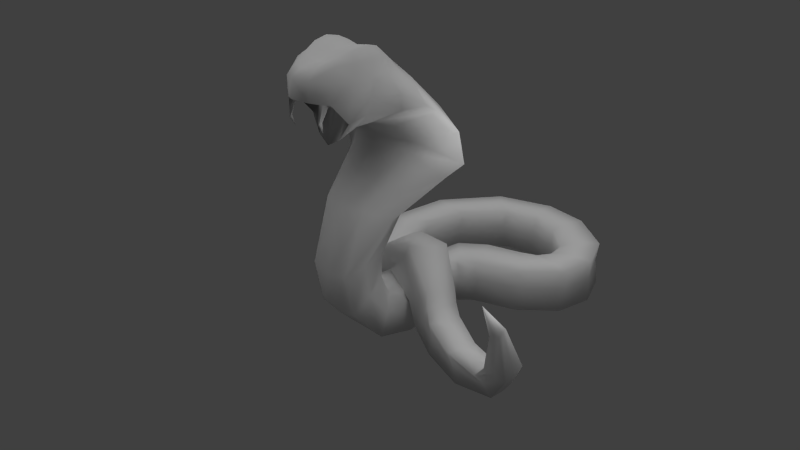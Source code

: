 # Source: cobra.blend  (saved by Blender 2.62.0; exported with 4.5.12 LTS)
import bpy
from mathutils import Matrix  # noqa: F401  (used for matrix-valued properties, if any)

bpy.ops.wm.read_factory_settings(use_empty=True)
scene = bpy.context.scene
scene.name = 'Scene'

# ---- collections
col_collection_1 = bpy.data.collections.new('Collection 1'); scene.collection.children.link(col_collection_1)

# ---- materials (node trees are filled in below, after node groups)
mat_material = bpy.data.materials.new('Material')
mat_material.alpha_threshold = 0.0
mat_material.use_transparent_shadow = False
mat_material.roughness = 0.5
mat_material.line_color = (0.0, 0.0, 0.0, 1.0)

# ---- material node trees

# ---- world
world_world = bpy.data.worlds.new('World'); scene.world = world_world
world_world.color = (0.05088, 0.05088, 0.05088)
world_world.use_sun_shadow = False
world_world.sun_shadow_jitter_overblur = 0.0
world_world.cycles.sampling_method = 'MANUAL'
world_world.cycles.sample_map_resolution = 256

# ---- cameras
cam_camera = bpy.data.cameras.new('Camera')
cam_camera.clip_end = 100.0
cam_camera.lens = 35.0
cam_camera.sensor_width = 32.0
cam_camera.sensor_height = 18.0
cam_camera.ortho_scale = 7.314
cam_camera.dof.focus_distance = 0.0
cam_camera.dof.aperture_fstop = 128.0

# ---- lights
light_sun = bpy.data.lights.new('Sun', 'SUN')
light_sun.transmission_factor = 0.0
light_sun.angle = 1.571
light_sun.energy = 1.0
light_sun.shadow_buffer_clip_start = 0.5
light_sun.shadow_soft_size = 1.0
light_sun.shadow_cascade_max_distance = 1000.0
light_sun.cycles.use_multiple_importance_sampling = False
light_lamp = bpy.data.lights.new('Lamp', 'POINT')
light_lamp.transmission_factor = 0.0
light_lamp.cutoff_distance = 30.0
light_lamp.energy = 100.0
light_lamp.shadow_buffer_clip_start = 1.001
light_lamp.shadow_soft_size = 1.0
light_lamp.shadow_maximum_resolution = 0.006
light_lamp.use_absolute_resolution = True
light_lamp.cycles.use_multiple_importance_sampling = False

# ---- meshes
me_cube = bpy.data.meshes.new('Cube')
me_cube.from_pydata([(4.54e-08, -0.1013, -1.335), (0.3507, -0.09656, -1.18), (-2.235e-08, -0.6122, -1.547), (-0.3507, -0.09656, -1.18), (7.957e-08, 0.1728, -1.098), (0.7722, 0.1297, -0.984), (0.3264, -0.5672, -1.37), (-0.3264, -0.5672, -1.37), (-0.6857, 0.1297, -0.984), (-1.136e-07, -1.648e-07, 0.4873), (0.0, 0.3507, 0.4282), (-0.3507, -4.47e-08, 0.5832), (-2.235e-07, -0.3861, 0.4387), (0.3507, -2.682e-07, 0.5832), (0.3264, 0.3264, 0.5113), (-0.3264, 0.3264, 0.5113), (-0.3264, -0.3614, 0.5217), (0.3264, -0.3614, 0.5217), (0.8785, -0.03844, 0.01136), (0.8793, 0.3507, 0.0), (0.8194, -0.01073, 0.3539), (0.8194, -0.4992, -0.00314), (0.8304, -0.06707, -0.3864), (1.345, 0.3196, -0.3244), (0.7639, 0.3264, 0.3264), (0.7639, -0.4137, 0.3522), (0.7639, -0.5131, -0.4666), (-2.608e-07, -1.444, 0.1182), (0.3507, -1.302, 0.07173), (-3.055e-07, -1.175, 0.2758), (-0.3507, -1.302, 0.07173), (-1.937e-07, -1.466, -0.3281), (0.3264, -1.317, -0.3711), (0.3264, -1.083, 0.2831), (-0.3264, -1.083, 0.2831), (-0.3264, -1.317, -0.3711), (-0.8785, -0.03844, 0.01136), (-0.8194, -0.4992, -0.00314), (-0.8194, -0.01072, 0.3539), (-0.8571, 0.3507, 0.0), (-0.8264, -0.06707, -0.3864), (-0.7639, -0.5131, -0.4666), (-0.7639, -0.4137, 0.3522), (-0.7639, 0.3264, 0.3264), (-1.218, 0.3196, -0.3244), (2.041e-07, 0.9236, 0.02796), (0.4483, 0.8659, 0.09702), (0.03525, 0.982, -0.1877), (-0.4363, 0.8659, 0.09481), (1.714e-07, 0.8194, 0.1047), (0.3264, 0.7639, 0.1713), (1.004, 0.8903, -0.1477), (-0.8315, 0.8903, -0.1477), (-0.3264, 0.7639, 0.1713), (1.422, 0.2352, -0.6243), (0.6811, -0.08411, -0.818), (0.599, -0.5081, -0.9561), (2.056, 0.6183, -0.5973), (-1.867, 0.6183, -0.5973), (1.476, 0.6051, -0.2399), (0.885, 0.6442, 0.007612), (0.599, 0.599, 0.2739), (0.3021, -0.2526, -0.7502), (-9.872e-08, -0.3532, -0.7898), (-0.3021, -0.2526, -0.7502), (0.599, -0.9603, -0.4455), (0.6432, -0.951, 0.000168), (0.599, -0.8111, 0.3221), (-0.599, -0.5081, -0.9561), (-0.6674, -0.08411, -0.818), (-1.261, 0.2352, -0.6243), (-0.599, -0.9603, -0.4455), (-0.6432, -0.951, 0.000168), (-0.599, -0.8111, 0.3221), (-1.34, 0.6051, -0.2399), (-0.7986, 0.6442, 0.007612), (-0.599, 0.599, 0.2739), (0.599, 0.3021, 0.5483), (0.6432, -0.0005486, 0.6129), (0.599, -0.3459, 0.5605), (0.3021, 0.599, 0.3306), (1.146e-07, 0.6432, 0.252), (-0.3021, 0.599, 0.3306), (0.3021, -0.7467, 0.3751), (-2.962e-07, -0.7975, 0.2976), (-0.3021, -0.7467, 0.3751), (-0.599, -0.3459, 0.5605), (-0.6432, -0.0005482, 0.6129), (-0.599, 0.3021, 0.5483), (1.88, 0.487, -0.4766), (0.6304, -0.06627, -0.6221), (-0.5856, -0.06627, -0.6221), (-1.775, 0.487, -0.4766), (0.5093, 0.5093, 0.403), (0.5093, -0.6422, 0.4469), (-0.5093, -0.6422, 0.4469), (-0.5093, 0.5093, 0.403), (-0.8315, 1.743, -0.9767), (-1.867, 1.265, -1.195), (0.03525, 1.796, -1.061), (1.004, 1.743, -0.9767), (2.056, 1.265, -1.195), (-0.6857, 0.6435, -1.239), (1.664e-07, 0.6148, -1.357), (0.7722, 0.6435, -1.239), (0.0003975, 0.8473, -1.686), (1.0, 0.9457, -1.614), (2.056, 1.449, -1.981), (-0.8294, 0.9457, -1.614), (-1.877, 1.449, -1.981), (0.03525, 1.94, -2.223), (1.008, 1.955, -2.124), (-0.8377, 1.955, -2.124), (-1.47, 1.251, -2.364), (-0.619, 1.687, -2.658), (3.963e-07, 1.643, -2.747), (1.682, 1.251, -2.364), (0.6122, 1.687, -2.658), (-0.7887, 0.8887, -1.857), (2.734e-07, 0.7727, -1.895), (0.9069, 0.8887, -1.857), (0.6065, -0.2181, -3.031), (3.852e-07, -0.3102, -3.111), (0.9518, 0.3137, -3.355), (-0.6014, -0.2181, -3.031), (-0.9687, 0.3137, -3.355), (0.00586, 0.8237, -3.555), (0.6738, 0.8297, -3.455), (-0.6715, 0.8297, -3.455), (-0.4983, -0.1256, -4.543), (-0.5384, 0.3732, -4.378), (6.273e-07, 0.4169, -4.468), (0.4983, -0.1256, -4.543), (0.5384, 0.3732, -4.378), (-0.5384, -0.7483, -4.52), (5.044e-07, -0.7896, -4.635), (0.5384, -0.7483, -4.52), (0.5384, -0.5481, -5.623), (5.171e-07, -0.5271, -5.743), (0.4983, 0.004286, -5.335), (-0.5384, -0.5481, -5.623), (-0.4983, 0.004287, -5.335), (6.4e-07, 0.4383, -5.001), (0.5384, 0.3558, -4.944), (-0.5384, 0.3558, -4.944), (-0.4983, 0.5506, -6.009), (-0.5384, 0.5841, -5.485), (6.884e-07, 0.6839, -5.478), (0.5384, 0.5841, -5.485), (0.498, 0.5506, -6.013), (-0.5384, 0.2961, -6.578), (5.655e-07, 0.387, -6.659), (0.5384, 0.2961, -6.578), (0.5442, 1.26, -6.821), (5.987e-07, 1.367, -6.873), (0.5732, 1.373, -6.114), (-0.5384, 1.26, -6.814), (-0.498, 1.383, -6.203), (-0.1591, 1.395, -5.581), (0.3107, 1.302, -5.743), (-0.5662, 1.3, -5.658), (-0.298, 3.974, -6.233), (-0.3873, 3.951, -5.715), (0.03586, 3.604, -5.686), (0.3506, 3.218, -6.233), (0.3135, 3.133, -5.715), (-0.4171, 3.925, -6.844), (0.01425, 3.586, -6.903), (0.2837, 3.108, -6.844), (0.6096, 3.461, -6.853), (0.5076, 4.001, -6.912), (0.7083, 3.544, -6.242), (0.2078, 4.46, -6.853), (0.3364, 4.469, -6.242), (0.6461, 3.476, -5.723), (0.5341, 4.011, -5.695), (0.2442, 4.475, -5.723), (1.122, 4.766, -6.256), (1.033, 4.741, -5.737), (1.462, 4.402, -5.708), (1.784, 4.021, -6.256), (1.748, 3.936, -5.737), (1.004, 4.715, -6.867), (1.441, 4.383, -6.926), (1.719, 3.91, -6.867), (2.531, 4.699, -6.878), (2.029, 4.92, -6.937), (2.519, 4.827, -6.267), (1.48, 4.932, -6.878), (1.546, 5.043, -6.267), (2.54, 4.737, -5.748), (2.035, 4.947, -5.719), (1.489, 4.97, -5.748), (1.685, 5.311, -5.757), (1.692, 5.404, -6.276), (2.152, 5.596, -5.728), (2.688, 5.702, -5.757), (2.621, 5.765, -6.276), (1.699, 5.275, -6.887), (2.162, 5.569, -6.946), (2.702, 5.665, -6.887), (1.865, 6.306, -6.957), (2.266, 6.68, -6.898), (2.144, 6.719, -6.287), (1.636, 5.807, -6.898), (1.56, 5.912, -6.287), (1.841, 6.323, -5.739), (2.235, 6.703, -5.768), (1.604, 5.83, -5.768), (0.8649, 6.459, -5.784), (0.7895, 6.513, -6.303), (0.8607, 7.006, -5.756), (0.9567, 7.495, -6.303), (1.045, 7.521, -5.784), (0.9036, 6.453, -6.914), (0.8888, 7.001, -6.973), (1.084, 7.514, -6.914), (-0.1212, 7.165, -6.987), (-0.1579, 7.713, -6.928), (-0.2658, 7.642, -6.317), (0.1215, 6.673, -6.928), (-0.007251, 6.68, -6.317), (-0.1958, 7.702, -5.798), (-0.1487, 7.158, -5.77), (0.08356, 6.663, -5.798), (-0.9583, 6.499, -6.334), (-0.8744, 6.537, -5.816), (-1.35, 6.806, -5.787), (-1.704, 7.223, -5.816), (-1.727, 7.134, -6.334), (-0.8494, 6.568, -6.945), (-1.332, 6.828, -7.004), (-1.679, 7.254, -6.945), (-2.83, 5.812, -6.967), (-2.314, 5.625, -7.026), (-2.809, 5.685, -6.356), (-1.766, 5.649, -6.967), (-1.824, 5.534, -6.356), (-2.318, 5.597, -5.808), (-2.836, 5.774, -5.837), (-1.772, 5.61, -5.837), (-2.057, 4.359, -6.375), (-2.051, 4.451, -5.857), (-2.515, 4.161, -5.828), (-2.982, 3.986, -6.375), (-3.05, 4.049, -5.857), (-2.066, 4.487, -6.986), (-2.526, 4.187, -7.046), (-3.065, 4.085, -6.986), (-2.227, 2.323, -7.009), (-1.948, 2.796, -7.068), (-2.1, 2.32, -6.398), (-1.87, 3.339, -7.008), (-1.77, 3.261, -6.397), (-2.193, 2.31, -5.879), (-1.925, 2.786, -5.85), (-1.837, 3.326, -5.878), (-1.584, 3.166, -5.885), (-1.335, 3.1, -6.345), (-1.676, 2.626, -5.89), (-1.916, 2.15, -6.014), (-1.643, 2.16, -6.465), (-1.21, 3.179, -6.952), (-1.26, 2.636, -7.035), (-1.542, 2.163, -7.081), (-0.9578, 2.023, -6.918), (-0.7076, 2.496, -6.782), (-1.257, 2.021, -6.37), (-0.6871, 3.039, -6.686), (-1.007, 2.961, -6.156), (-1.665, 2.01, -6.036), (-1.479, 2.487, -5.839), (-1.394, 3.026, -5.804), (-1.016, 2.79, -5.475), (-0.5411, 2.725, -5.693), (-1.087, 2.25, -5.534), (-0.7154, 1.784, -5.973), (-1.204, 1.774, -5.777), (-0.07645, 2.803, -6.103), (-0.06726, 2.26, -6.2), (-0.2647, 1.787, -6.406), (-0.02565, 2.08, -6.002), (-0.2996, 1.607, -6.08), (-0.4723, 1.605, -5.48), (0.01517, 2.623, -5.913), (-0.181, 2.545, -5.325), (-0.573, 2.071, -4.914), (-0.7968, 1.594, -5.065), (-0.482, 2.61, -4.898), (0.6965, 2.369, -4.754), (0.4559, 2.304, -5.218), (0.6405, 1.829, -4.681), (0.1842, 1.363, -5.031), (0.403, 1.353, -4.552), (0.02501, 2.382, -5.663), (-0.07243, 1.839, -5.668), (-0.2685, 1.366, -5.461), (0.7396, 1.485, -6.058), (0.6348, 1.133, -5.873), (1.039, 1.131, -5.643), (0.811, 1.89, -6.072), (1.203, 1.832, -5.827), (1.432, 1.478, -5.471), (1.284, 1.123, -5.335), (1.46, 1.881, -5.534), (1.524, 1.673, -6.121), (1.656, 1.722, -5.754), (1.607, 1.319, -5.706), (1.305, 0.9717, -6.01), (1.419, 0.964, -5.634), (1.25, 1.731, -6.493), (1.179, 1.326, -6.506), (1.013, 0.9737, -6.373), (1.673, 0.7854, -6.762), (1.882, 1.138, -6.801), (1.757, 0.7834, -6.304), (1.939, 1.543, -6.755), (2.003, 1.484, -6.298), (1.679, 0.7757, -5.919), (1.878, 1.131, -5.893), (1.944, 1.533, -5.912), (2.807, 1.123, -6.05), (2.966, 1.081, -6.351), (2.747, 0.7713, -6.053), (2.59, 0.4608, -6.132), (2.765, 0.4675, -6.427), (3.045, 1.132, -6.747), (3.011, 0.7774, -6.801), (2.828, 0.4692, -6.829), (4.304, 0.3432, -6.173), (4.199, 0.09847, -6.277), (3.972, 0.09706, -6.047), (4.301, 0.6244, -6.123), (4.066, 0.5838, -5.904), (3.786, 0.3383, -5.815), (3.721, 0.09175, -5.939), (3.823, 0.6177, -5.785), (4.516, 0.2693, -5.171), (4.252, 0.3024, -5.178), (4.233, 0.02966, -5.221), (4.499, -0.2058, -5.337), (4.234, -0.211, -5.357), (4.818, 0.3089, -5.253), (4.844, 0.03442, -5.295), (4.8, -0.2044, -5.432), (4.784, -0.3371, -4.16), (4.793, -0.4444, -4.224), (4.653, -0.445, -4.244), (4.765, -0.2137, -4.148), (4.627, -0.2315, -4.174), (4.522, -0.3392, -4.249), (4.549, -0.4474, -4.304), (4.521, -0.2167, -4.228), (4.437, -0.5585, -3.615), (-0.0004082, -0.3543, -0.7926), (-0.3025, -0.2536, -0.753), (-0.3268, -1.318, -0.3738), (-0.0004083, -1.467, -0.3309), (0.4885, -1.074, -0.4368), (0.4941, -0.9137, -0.4684), (0.4354, -0.947, -0.4913), (0.4398, -1.137, -0.4235), (0.427, -1.087, -0.8264), (0.4348, -1.181, -0.8464), (0.4555, -1.151, -0.8325), (0.4522, -1.078, -0.8049), (0.417, -1.045, -1.076), (-0.4772, -1.172, -0.4395), (-0.475, -1.025, -0.4684), (-0.4284, -1.056, -0.4895), (-0.4324, -1.23, -0.4272), (-0.4421, -1.236, -0.8722), (-0.4621, -1.216, -0.8539), (-0.4404, -1.168, -0.8244), (-0.4612, -1.168, -0.8078), (-0.4477, -1.09, -1.082)], [], [(0, 4, 5, 1), (1, 5, 54, 55), (5, 57, 89, 54), (0, 1, 6, 2), (2, 6, 62, 63), (1, 55, 56, 6), (6, 56, 90, 62), (0, 2, 7, 3), (3, 7, 68, 69), (2, 63, 64, 7), (7, 64, 91, 68), (0, 3, 8, 4), (3, 69, 70, 8), (8, 70, 92, 58), (9, 13, 14, 10), (10, 14, 80, 81), (13, 78, 77, 14), (14, 77, 93, 80), (9, 10, 15, 11), (11, 15, 88, 87), (10, 81, 82, 15), (15, 82, 96, 88), (9, 11, 16, 12), (12, 16, 85, 84), (11, 87, 86, 16), (16, 86, 95, 85), (9, 12, 17, 13), (13, 17, 79, 78), (12, 84, 83, 17), (17, 83, 94, 79), (18, 22, 23, 19), (19, 23, 59, 60), (22, 55, 54, 23), (23, 54, 89, 59), (18, 19, 24, 20), (20, 24, 77, 78), (19, 60, 61, 24), (24, 61, 93, 77), (18, 20, 25, 21), (21, 25, 67, 66), (20, 78, 79, 25), (25, 79, 94, 67), (18, 21, 26, 22), (22, 26, 56, 55), (21, 66, 65, 26), (26, 65, 90, 56), (27, 31, 32, 28), (28, 32, 65, 66), (31, 63, 62, 32), (27, 28, 33, 29), (29, 33, 83, 84), (28, 66, 67, 33), (33, 67, 94, 83), (27, 29, 34, 30), (30, 34, 73, 72), (29, 84, 85, 34), (34, 85, 95, 73), (27, 30, 35, 31), (30, 72, 71, 35), (36, 40, 41, 37), (37, 41, 71, 72), (40, 69, 68, 41), (41, 68, 91, 71), (36, 37, 42, 38), (38, 42, 86, 87), (37, 72, 73, 42), (42, 73, 95, 86), (36, 38, 43, 39), (39, 43, 76, 75), (38, 87, 88, 43), (43, 88, 96, 76), (36, 39, 44, 40), (40, 44, 70, 69), (39, 75, 74, 44), (44, 74, 92, 70), (45, 49, 50, 46), (46, 50, 61, 60), (49, 81, 80, 50), (50, 80, 93, 61), (45, 46, 51, 47), (46, 60, 59, 51), (51, 59, 89, 57), (45, 47, 52, 48), (48, 52, 74, 75), (52, 58, 92, 74), (45, 48, 53, 49), (49, 53, 82, 81), (48, 75, 76, 53), (53, 76, 96, 82), (58, 52, 97, 98), (52, 47, 99, 97), (51, 57, 101, 100), (47, 51, 100, 99), (8, 58, 98, 102), (4, 8, 102, 103), (57, 5, 104, 101), (5, 4, 103, 104), (104, 103, 105, 106), (101, 104, 106, 107), (103, 102, 108, 105), (102, 98, 109, 108), (99, 100, 111, 110), (100, 101, 107, 111), (97, 99, 110, 112), (98, 97, 112, 109), (109, 112, 114, 113), (112, 110, 115, 114), (111, 107, 116, 117), (110, 111, 117, 115), (108, 109, 113, 118), (105, 108, 118, 119), (107, 106, 120, 116), (106, 105, 119, 120), (120, 119, 122, 121), (116, 120, 121, 123), (119, 118, 124, 122), (118, 113, 125, 124), (115, 117, 127, 126), (117, 116, 123, 127), (114, 115, 126, 128), (113, 114, 128, 125), (125, 128, 130, 129), (128, 126, 131, 130), (127, 123, 132, 133), (126, 127, 133, 131), (124, 125, 129, 134), (122, 124, 134, 135), (123, 121, 136, 132), (121, 122, 135, 136), (136, 135, 138, 137), (132, 136, 137, 139), (135, 134, 140, 138), (134, 129, 141, 140), (131, 133, 143, 142), (133, 132, 139, 143), (130, 131, 142, 144), (129, 130, 144, 141), (141, 144, 146, 145), (144, 142, 147, 146), (143, 139, 149, 148), (142, 143, 148, 147), (140, 141, 145, 150), (138, 140, 150, 151), (139, 137, 152, 149), (137, 138, 151, 152), (152, 151, 154, 153), (149, 152, 153, 155), (151, 150, 156, 154), (150, 145, 157, 156), (147, 148, 159, 158), (148, 149, 155, 159), (146, 147, 158, 160), (145, 146, 160, 157), (157, 160, 162, 161), (160, 158, 163, 162), (159, 155, 164, 165), (158, 159, 165, 163), (156, 157, 161, 166), (154, 156, 166, 167), (155, 153, 168, 164), (153, 154, 167, 168), (168, 167, 170, 169), (164, 168, 169, 171), (167, 166, 172, 170), (166, 161, 173, 172), (163, 165, 174, 175), (165, 164, 171, 174), (162, 163, 175, 176), (161, 162, 176, 173), (173, 176, 178, 177), (176, 175, 179, 178), (174, 171, 180, 181), (175, 174, 181, 179), (172, 173, 177, 182), (170, 172, 182, 183), (171, 169, 184, 180), (169, 170, 183, 184), (184, 183, 186, 185), (180, 184, 185, 187), (183, 182, 188, 186), (182, 177, 189, 188), (179, 181, 190, 191), (181, 180, 187, 190), (178, 179, 191, 192), (177, 178, 192, 189), (189, 192, 193, 194), (192, 191, 195, 193), (190, 187, 197, 196), (191, 190, 196, 195), (188, 189, 194, 198), (186, 188, 198, 199), (187, 185, 200, 197), (185, 186, 199, 200), (200, 199, 201, 202), (197, 200, 202, 203), (199, 198, 204, 201), (198, 194, 205, 204), (195, 196, 207, 206), (196, 197, 203, 207), (193, 195, 206, 208), (194, 193, 208, 205), (205, 208, 209, 210), (208, 206, 211, 209), (207, 203, 212, 213), (206, 207, 213, 211), (204, 205, 210, 214), (201, 204, 214, 215), (203, 202, 216, 212), (202, 201, 215, 216), (216, 215, 217, 218), (212, 216, 218, 219), (215, 214, 220, 217), (214, 210, 221, 220), (211, 213, 222, 223), (213, 212, 219, 222), (209, 211, 223, 224), (210, 209, 224, 221), (221, 224, 226, 225), (224, 223, 227, 226), (222, 219, 229, 228), (223, 222, 228, 227), (220, 221, 225, 230), (217, 220, 230, 231), (219, 218, 232, 229), (218, 217, 231, 232), (232, 231, 234, 233), (229, 232, 233, 235), (231, 230, 236, 234), (230, 225, 237, 236), (227, 228, 239, 238), (228, 229, 235, 239), (226, 227, 238, 240), (225, 226, 240, 237), (237, 240, 242, 241), (240, 238, 243, 242), (239, 235, 244, 245), (238, 239, 245, 243), (236, 237, 241, 246), (234, 236, 246, 247), (235, 233, 248, 244), (233, 234, 247, 248), (248, 247, 250, 249), (244, 248, 249, 251), (247, 246, 252, 250), (246, 241, 253, 252), (243, 245, 254, 255), (245, 244, 251, 254), (242, 243, 255, 256), (241, 242, 256, 253), (253, 256, 257, 258), (256, 255, 259, 257), (254, 251, 261, 260), (255, 254, 260, 259), (252, 253, 258, 262), (250, 252, 262, 263), (251, 249, 264, 261), (249, 250, 263, 264), (264, 263, 266, 265), (261, 264, 265, 267), (263, 262, 268, 266), (262, 258, 269, 268), (259, 260, 270, 271), (260, 261, 267, 270), (257, 259, 271, 272), (258, 257, 272, 269), (269, 272, 273, 274), (272, 271, 275, 273), (270, 267, 276, 277), (271, 270, 277, 275), (268, 269, 274, 278), (266, 268, 278, 279), (267, 265, 280, 276), (265, 266, 279, 280), (280, 279, 281, 282), (276, 280, 282, 283), (279, 278, 284, 281), (278, 274, 285, 284), (275, 277, 287, 286), (277, 276, 283, 287), (273, 275, 286, 288), (274, 273, 288, 285), (285, 288, 289, 290), (288, 286, 291, 289), (287, 283, 292, 293), (286, 287, 293, 291), (284, 285, 290, 294), (281, 284, 294, 295), (283, 282, 296, 292), (282, 281, 295, 296), (296, 295, 297, 298), (292, 296, 298, 299), (295, 294, 300, 297), (294, 290, 301, 300), (291, 293, 303, 302), (293, 292, 299, 303), (289, 291, 302, 304), (290, 289, 304, 301), (301, 304, 306, 305), (304, 302, 307, 306), (303, 299, 308, 309), (302, 303, 309, 307), (300, 301, 305, 310), (297, 300, 310, 311), (299, 298, 312, 308), (298, 297, 311, 312), (312, 311, 314, 313), (308, 312, 313, 315), (311, 310, 316, 314), (310, 305, 317, 316), (307, 309, 318, 319), (309, 308, 315, 318), (306, 307, 319, 320), (305, 306, 320, 317), (317, 320, 321, 322), (320, 319, 323, 321), (318, 315, 325, 324), (319, 318, 324, 323), (316, 317, 322, 326), (314, 316, 326, 327), (315, 313, 328, 325), (313, 314, 327, 328), (328, 327, 329, 330), (325, 328, 330, 331), (327, 326, 332, 329), (326, 322, 333, 332), (323, 324, 335, 334), (324, 325, 331, 335), (321, 323, 334, 336), (322, 321, 336, 333), (333, 336, 338, 337), (336, 334, 339, 338), (335, 331, 340, 341), (334, 335, 341, 339), (332, 333, 337, 342), (329, 332, 342, 343), (331, 330, 344, 340), (330, 329, 343, 344), (344, 343, 345, 346), (340, 344, 346, 347), (343, 342, 348, 345), (342, 337, 349, 348), (339, 341, 351, 350), (341, 340, 347, 351), (338, 339, 350, 352), (337, 338, 352, 349), (349, 352, 353), (352, 350, 353), (351, 347, 353), (350, 351, 353), (348, 349, 353), (345, 348, 353), (347, 346, 353), (346, 345, 353), (64, 63, 354, 355), (35, 64, 355, 356), (31, 35, 356, 357), (63, 31, 357, 354), (357, 356, 355, 354), (90, 65, 358, 359), (62, 90, 359, 360), (65, 32, 361, 358), (32, 62, 360, 361), (361, 360, 362, 363), (358, 361, 363, 364), (360, 359, 365, 362), (359, 358, 364, 365), (365, 364, 366), (362, 365, 366), (364, 363, 366), (363, 362, 366), (71, 91, 368, 367), (91, 64, 369, 368), (64, 35, 370, 369), (35, 71, 367, 370), (370, 367, 372, 371), (369, 370, 371, 373), (368, 369, 373, 374), (367, 368, 374, 372), (372, 374, 375), (374, 373, 375), (373, 371, 375), (371, 372, 375)])
me_cube.polygons.foreach_set('use_smooth', [True] * 382)
_uv = me_cube.uv_layers.new(name='UVMap')
_uv.uv.foreach_set('vector', [0.6703, 0.9422, 0.6504, 0.9429, 0.6451, 0.8955, 0.6615, 0.9206, 0.2413, 0.7044, 0.2403, 0.7295, 0.2269, 0.7685, 0.2243, 0.7241, 0.2403, 0.7295, 0.2399, 0.8065, 0.2292, 0.7958, 0.2269, 0.7685, 0.6703, 0.9422, 0.6615, 0.9206, 0.6836, 0.9206, 0.6946, 0.9407, 0.98, 0.9576, 0.9602, 0.9513, 0.9624, 0.933, 0.9806, 0.9307, 0.204, 0.8097, 0.1862, 0.8249, 0.1775, 0.7989, 0.196, 0.7797, 0.7225, 0.05058, 0.7389, 0.05293, 0.7436, 0.08007, 0.7225, 0.07091, 0.6703, 0.9422, 0.6946, 0.9407, 0.6835, 0.9604, 0.6615, 0.9633, 0.353, 0.833, 0.3515, 0.8021, 0.3726, 0.8134, 0.3718, 0.8406, 0.98, 0.9576, 0.9806, 0.9307, 0.9993, 0.932, 1.0, 0.9502, 0.7718, 0.04427, 0.772, 0.06447, 0.7544, 0.0758, 0.7545, 0.0483, 0.6703, 0.9422, 0.6615, 0.9633, 0.645, 0.9843, 0.6504, 0.9429, 0.2413, 0.6616, 0.2242, 0.6418, 0.2267, 0.6048, 0.2402, 0.6405, 0.2402, 0.6405, 0.2267, 0.6048, 0.2289, 0.5728, 0.2396, 0.5672, 0.1276, 0.6331, 0.1408, 0.6498, 0.1244, 0.6611, 0.111, 0.6464, 0.111, 0.6464, 0.1244, 0.6611, 0.1109, 0.6703, 0.09747, 0.6576, 0.1408, 0.6498, 0.1518, 0.6637, 0.1359, 0.6731, 0.1244, 0.6611, 0.1244, 0.6611, 0.1359, 0.6731, 0.1229, 0.6768, 0.1109, 0.6703, 0.1276, 0.6331, 0.111, 0.6464, 0.09958, 0.6299, 0.1141, 0.6163, 0.1141, 0.6163, 0.09958, 0.6299, 0.09028, 0.616, 0.1029, 0.6023, 0.111, 0.6464, 0.09747, 0.6576, 0.08791, 0.6415, 0.09958, 0.6299, 0.09958, 0.6299, 0.08791, 0.6415, 0.08414, 0.6282, 0.09028, 0.616, 0.1276, 0.6331, 0.1141, 0.6163, 0.1324, 0.6037, 0.1461, 0.6184, 0.1461, 0.6184, 0.1324, 0.6037, 0.152, 0.5902, 0.1661, 0.6027, 0.1141, 0.6163, 0.1029, 0.6023, 0.1212, 0.5913, 0.1324, 0.6037, 0.1324, 0.6037, 0.1212, 0.5913, 0.1389, 0.5843, 0.152, 0.5902, 0.1276, 0.6331, 0.1461, 0.6184, 0.1572, 0.6349, 0.1408, 0.6498, 0.1408, 0.6498, 0.1572, 0.6349, 0.1667, 0.6485, 0.1518, 0.6637, 0.1461, 0.6184, 0.1661, 0.6027, 0.175, 0.6191, 0.1572, 0.6349, 0.1572, 0.6349, 0.175, 0.6191, 0.1777, 0.6329, 0.1667, 0.6485, 0.1472, 0.8583, 0.1656, 0.8422, 0.1759, 0.8654, 0.1621, 0.8768, 0.1454, 0.6885, 0.1654, 0.7096, 0.1565, 0.7267, 0.1316, 0.6999, 0.2041, 0.7326, 0.2243, 0.7241, 0.2269, 0.7685, 0.2155, 0.7633, 0.1654, 0.7096, 0.173, 0.7101, 0.1781, 0.7415, 0.1565, 0.7267, 0.1472, 0.8583, 0.1621, 0.8768, 0.1455, 0.8871, 0.1316, 0.8719, 0.1316, 0.8719, 0.1455, 0.8871, 0.134, 0.8933, 0.1197, 0.8812, 0.1621, 0.8768, 0.1725, 0.8914, 0.1583, 0.8978, 0.1455, 0.8871, 0.1415, 0.682, 0.1223, 0.6845, 0.1229, 0.6768, 0.1359, 0.6731, 0.1472, 0.8583, 0.1316, 0.8719, 0.117, 0.852, 0.1311, 0.8351, 0.1311, 0.8351, 0.117, 0.852, 0.1041, 0.8309, 0.1146, 0.8125, 0.1316, 0.8719, 0.1197, 0.8812, 0.1096, 0.8623, 0.117, 0.852, 0.1767, 0.6538, 0.1667, 0.6485, 0.1777, 0.6329, 0.1895, 0.6308, 0.1472, 0.8583, 0.1311, 0.8351, 0.1532, 0.8172, 0.1656, 0.8422, 0.1656, 0.8422, 0.1532, 0.8172, 0.1775, 0.7989, 0.1862, 0.8249, 0.1311, 0.8351, 0.1146, 0.8125, 0.136, 0.7955, 0.1532, 0.8172, 0.8018, 0.02601, 0.8219, 0.04427, 0.7881, 0.0002006, 0.8219, 0.002768, 0.9775, 0.8462, 0.9775, 0.8669, 0.958, 0.8751, 0.9565, 0.8543, 0.09868, 0.7968, 0.1198, 0.7797, 0.136, 0.7955, 0.1146, 0.8125, 0.9775, 0.8669, 0.9806, 0.9307, 0.9624, 0.933, 0.958, 0.8751, 0.1973, 0.5782, 0.204, 0.6003, 0.1921, 0.6074, 0.1841, 0.5884, 0.1841, 0.5884, 0.1921, 0.6074, 0.175, 0.6191, 0.1661, 0.6027, 0.09868, 0.7968, 0.1146, 0.8125, 0.1041, 0.8309, 0.09648, 0.8151, 0.1921, 0.6074, 0.1895, 0.6308, 0.1777, 0.6329, 0.175, 0.6191, 0.1973, 0.5782, 0.1841, 0.5884, 0.1673, 0.5763, 0.1773, 0.5668, 0.4487, 0.7878, 0.4567, 0.8047, 0.4521, 0.8209, 0.436, 0.8065, 0.1841, 0.5884, 0.1661, 0.6027, 0.152, 0.5902, 0.1673, 0.5763, 0.1673, 0.5763, 0.152, 0.5902, 0.1389, 0.5843, 0.1439, 0.5736, 0.9775, 0.8462, 0.9993, 0.8531, 0.9978, 0.874, 0.9775, 0.8669, 0.4487, 0.7878, 0.436, 0.8065, 0.4108, 0.7973, 0.4236, 0.7783, 0.4175, 0.8593, 0.3954, 0.8499, 0.3999, 0.8226, 0.426, 0.8324, 0.426, 0.8324, 0.3999, 0.8226, 0.4108, 0.7973, 0.436, 0.8065, 0.3954, 0.8499, 0.3718, 0.8406, 0.3726, 0.8134, 0.3999, 0.8226, 0.7732, 0.02497, 0.7544, 0.002641, 0.7881, 0.0, 0.7544, 0.04427, 0.4175, 0.8593, 0.426, 0.8324, 0.4451, 0.8444, 0.437, 0.8677, 0.437, 0.8677, 0.4451, 0.8444, 0.4567, 0.8525, 0.4527, 0.8735, 0.426, 0.8324, 0.436, 0.8065, 0.4521, 0.8209, 0.4451, 0.8444, 0.1186, 0.5809, 0.1439, 0.5736, 0.1389, 0.5843, 0.1212, 0.5913, 0.4175, 0.8593, 0.437, 0.8677, 0.4291, 0.8867, 0.4093, 0.8816, 0.4093, 0.8816, 0.4291, 0.8867, 0.4217, 0.9015, 0.4043, 0.8988, 0.437, 0.8677, 0.4527, 0.8735, 0.4433, 0.8897, 0.4291, 0.8867, 0.4291, 0.8867, 0.4433, 0.8897, 0.4314, 0.8989, 0.4217, 0.9015, 0.4175, 0.8593, 0.4093, 0.8816, 0.3892, 0.8732, 0.3954, 0.8499, 0.204, 0.6316, 0.2153, 0.607, 0.2267, 0.6048, 0.2242, 0.6418, 0.07936, 0.6056, 0.06758, 0.6196, 0.04938, 0.5923, 0.06783, 0.5873, 0.06783, 0.5873, 0.04938, 0.5923, 0.03897, 0.5671, 0.07087, 0.5821, 0.0846, 0.6684, 0.08939, 0.6644, 0.1043, 0.6778, 0.1043, 0.6875, 0.1043, 0.6875, 0.1043, 0.6778, 0.1223, 0.6845, 0.1316, 0.6999, 0.08939, 0.6644, 0.09747, 0.6576, 0.1109, 0.6703, 0.1043, 0.6778, 0.1043, 0.6778, 0.1109, 0.6703, 0.1229, 0.6768, 0.1223, 0.6845, 0.01755, 0.8406, 0.01512, 0.813, 0.02827, 0.7797, 0.02822, 0.8391, 0.1043, 0.6875, 0.1316, 0.6999, 0.1565, 0.7267, 0.1248, 0.715, 0.1248, 0.715, 0.1565, 0.7267, 0.1781, 0.7415, 0.1788, 0.7549, 0.01755, 0.8406, 0.02822, 0.8391, 0.02814, 0.8915, 0.01518, 0.8669, 0.0706, 0.6453, 0.05493, 0.6275, 0.04938, 0.5923, 0.06758, 0.6196, 0.05493, 0.6275, 0.02951, 0.5678, 0.03897, 0.5671, 0.04938, 0.5923, 0.0846, 0.6684, 0.0706, 0.6453, 0.07947, 0.6467, 0.08939, 0.6644, 0.08939, 0.6644, 0.07947, 0.6467, 0.08791, 0.6415, 0.09747, 0.6576, 0.0706, 0.6453, 0.06758, 0.6196, 0.07674, 0.6274, 0.07947, 0.6467, 0.07947, 0.6467, 0.07674, 0.6274, 0.08414, 0.6282, 0.08791, 0.6415, 0.02951, 0.5678, 0.05493, 0.6275, 0.01611, 0.6601, 0.0, 0.5926, 0.05493, 0.6275, 0.08364, 0.6723, 0.04675, 0.7035, 0.01611, 0.6601, 0.1248, 0.715, 0.1788, 0.7549, 0.1493, 0.7797, 0.08594, 0.7477, 0.08364, 0.6723, 0.1248, 0.715, 0.08594, 0.7477, 0.04675, 0.7035, 0.2402, 0.6405, 0.2396, 0.5672, 0.2926, 0.5668, 0.2717, 0.64, 0.2474, 0.6824, 0.2402, 0.6405, 0.2717, 0.64, 0.2764, 0.682, 0.2399, 0.8065, 0.2403, 0.7295, 0.2718, 0.7289, 0.2929, 0.8062, 0.2403, 0.7295, 0.2474, 0.6824, 0.2764, 0.682, 0.2718, 0.7289, 0.2718, 0.7289, 0.2764, 0.682, 0.3009, 0.682, 0.3012, 0.7428, 0.2929, 0.8062, 0.2718, 0.7289, 0.3012, 0.7428, 0.3378, 0.8068, 0.2764, 0.682, 0.2717, 0.64, 0.301, 0.6311, 0.3009, 0.682, 0.2717, 0.64, 0.2926, 0.5668, 0.3375, 0.5668, 0.301, 0.6311, 0.6593, 0.454, 0.7123, 0.4271, 0.7336, 0.4823, 0.6815, 0.5114, 0.7123, 0.4271, 0.7819, 0.4229, 0.7959, 0.46, 0.7336, 0.4823, 0.6098, 0.4717, 0.6593, 0.454, 0.6815, 0.5114, 0.6305, 0.5271, 0.5628, 0.5181, 0.6098, 0.4717, 0.6305, 0.5271, 0.5762, 0.5554, 0.5762, 0.5554, 0.6305, 0.5271, 0.6574, 0.5551, 0.6095, 0.5696, 0.6305, 0.5271, 0.6815, 0.5114, 0.6944, 0.5457, 0.6574, 0.5551, 0.7336, 0.4823, 0.7959, 0.46, 0.7855, 0.4931, 0.7261, 0.5252, 0.6815, 0.5114, 0.7336, 0.4823, 0.7261, 0.5252, 0.6944, 0.5457, 0.301, 0.6311, 0.3375, 0.5668, 0.3487, 0.5925, 0.3107, 0.634, 0.3009, 0.682, 0.301, 0.6311, 0.3107, 0.634, 0.3083, 0.6824, 0.3378, 0.8068, 0.3012, 0.7428, 0.3108, 0.7375, 0.3489, 0.7848, 0.3012, 0.7428, 0.3009, 0.682, 0.3083, 0.6824, 0.3108, 0.7375, 0.796, 0.9497, 0.8031, 0.8944, 0.8711, 0.8961, 0.8654, 0.933, 0.8781, 0.3864, 0.8729, 0.4229, 0.7764, 0.3984, 0.7944, 0.3649, 0.8031, 0.8944, 0.7959, 0.8462, 0.8653, 0.8593, 0.8711, 0.8961, 0.3515, 0.7731, 0.3553, 0.7318, 0.4364, 0.7232, 0.4484, 0.7608, 0.6944, 0.5457, 0.7261, 0.5252, 0.7575, 0.5831, 0.7223, 0.6046, 0.7261, 0.5252, 0.7855, 0.4931, 0.7777, 0.5818, 0.7575, 0.5831, 0.6574, 0.5551, 0.6944, 0.5457, 0.7223, 0.6046, 0.6823, 0.6157, 0.6095, 0.5696, 0.6574, 0.5551, 0.6823, 0.6157, 0.6704, 0.6284, 0.4364, 0.7232, 0.4149, 0.7003, 0.4715, 0.6747, 0.5014, 0.6861, 0.6823, 0.6157, 0.7223, 0.6046, 0.7463, 0.6607, 0.715, 0.67, 0.8165, 0.3422, 0.7944, 0.3649, 0.7311, 0.3175, 0.7623, 0.3096, 0.7223, 0.6046, 0.7575, 0.5831, 0.7751, 0.6438, 0.7463, 0.6607, 0.4484, 0.7608, 0.4364, 0.7232, 0.5014, 0.6861, 0.5303, 0.7108, 0.03405, 0.4724, 0.0, 0.4581, 0.02684, 0.4128, 0.05875, 0.4223, 0.7944, 0.3649, 0.7764, 0.3984, 0.7001, 0.3392, 0.7311, 0.3175, 0.06759, 0.4875, 0.03405, 0.4724, 0.05875, 0.4223, 0.08709, 0.439, 0.08709, 0.439, 0.05875, 0.4223, 0.08489, 0.3645, 0.1123, 0.3836, 0.7311, 0.3175, 0.7001, 0.3392, 0.6742, 0.276, 0.7119, 0.2725, 0.05875, 0.4223, 0.02684, 0.4128, 0.05203, 0.3574, 0.08489, 0.3645, 0.5303, 0.7108, 0.5014, 0.6861, 0.5254, 0.6437, 0.5628, 0.6509, 0.7463, 0.6607, 0.7751, 0.6438, 0.7871, 0.6736, 0.7572, 0.688, 0.7623, 0.3096, 0.7311, 0.3175, 0.7119, 0.2725, 0.7429, 0.2811, 0.715, 0.67, 0.7463, 0.6607, 0.7572, 0.688, 0.727, 0.6998, 0.5014, 0.6861, 0.4715, 0.6747, 0.4939, 0.6486, 0.5254, 0.6437, 0.5254, 0.6437, 0.4939, 0.6486, 0.5036, 0.6142, 0.5251, 0.5909, 0.727, 0.6998, 0.7572, 0.688, 0.7639, 0.7077, 0.7352, 0.7232, 0.7429, 0.2811, 0.7119, 0.2725, 0.7177, 0.2197, 0.7369, 0.2458, 0.7572, 0.688, 0.7871, 0.6736, 0.7954, 0.697, 0.7639, 0.7077, 0.5628, 0.6509, 0.5254, 0.6437, 0.5251, 0.5909, 0.559, 0.5735, 0.08489, 0.3645, 0.05203, 0.3574, 0.0828, 0.2862, 0.1158, 0.2925, 0.7119, 0.2725, 0.6742, 0.276, 0.6863, 0.1991, 0.7177, 0.2197, 0.1123, 0.3836, 0.08489, 0.3645, 0.1158, 0.2925, 0.1431, 0.3124, 0.1431, 0.3124, 0.1158, 0.2925, 0.1333, 0.249, 0.1612, 0.2683, 0.7177, 0.2197, 0.6863, 0.1991, 0.7279, 0.1549, 0.757, 0.1876, 0.1158, 0.2925, 0.0828, 0.2862, 0.1005, 0.2423, 0.1333, 0.249, 0.559, 0.5735, 0.5251, 0.5909, 0.4929, 0.5499, 0.5221, 0.5255, 0.642, 0.01985, 0.6742, 0.02874, 0.6431, 0.06187, 0.6145, 0.05459, 0.7369, 0.2458, 0.7177, 0.2197, 0.757, 0.1876, 0.7644, 0.2084, 0.6151, 0.0, 0.642, 0.01985, 0.6145, 0.05459, 0.5949, 0.03841, 0.5251, 0.5909, 0.5036, 0.6142, 0.4762, 0.5786, 0.4929, 0.5499, 0.4929, 0.5499, 0.4762, 0.5786, 0.3517, 0.4755, 0.3702, 0.4505, 0.5949, 0.03841, 0.6145, 0.05459, 0.5666, 0.181, 0.5342, 0.1887, 0.7644, 0.2084, 0.757, 0.1876, 0.8469, 0.1203, 0.8594, 0.1496, 0.6145, 0.05459, 0.6431, 0.06187, 0.5944, 0.1625, 0.5666, 0.181, 0.5221, 0.5255, 0.4929, 0.5499, 0.3702, 0.4505, 0.3961, 0.4229, 0.1333, 0.249, 0.1005, 0.2423, 0.1435, 0.1511, 0.1644, 0.1708, 0.757, 0.1876, 0.7279, 0.1549, 0.8209, 0.09238, 0.8469, 0.1203, 0.1612, 0.2683, 0.1333, 0.249, 0.1644, 0.1708, 0.1718, 0.1966, 0.1718, 0.1966, 0.1644, 0.1708, 0.1977, 0.1679, 0.195, 0.1918, 0.8469, 0.1203, 0.8209, 0.09238, 0.8401, 0.08092, 0.8648, 0.1098, 0.1644, 0.1708, 0.1435, 0.1511, 0.1859, 0.1472, 0.1977, 0.1679, 0.2708, 0.9355, 0.2376, 0.9206, 0.2336, 0.8823, 0.2656, 0.8977, 0.5666, 0.181, 0.5944, 0.1625, 0.6036, 0.1902, 0.5831, 0.2166, 0.8594, 0.1496, 0.8469, 0.1203, 0.8648, 0.1098, 0.878, 0.1386, 0.5342, 0.1887, 0.5666, 0.181, 0.5831, 0.2166, 0.5549, 0.2343, 0.2376, 0.9206, 0.2088, 0.9194, 0.204, 0.8813, 0.2336, 0.8823, 0.2336, 0.8823, 0.204, 0.8813, 0.2076, 0.8341, 0.2364, 0.8353, 0.5549, 0.2343, 0.5831, 0.2166, 0.6237, 0.2628, 0.5911, 0.27, 0.1742, 0.2417, 0.1891, 0.2181, 0.256, 0.227, 0.2423, 0.2519, 0.5831, 0.2166, 0.6036, 0.1902, 0.6518, 0.2448, 0.6237, 0.2628, 0.2656, 0.8977, 0.2336, 0.8823, 0.2364, 0.8353, 0.2696, 0.8501, 0.1977, 0.1679, 0.1859, 0.1472, 0.2341, 0.1571, 0.2553, 0.1767, 0.1891, 0.2181, 0.195, 0.1918, 0.2633, 0.2025, 0.256, 0.227, 0.195, 0.1918, 0.1977, 0.1679, 0.2553, 0.1767, 0.2633, 0.2025, 0.2633, 0.2025, 0.2553, 0.1767, 0.2956, 0.1718, 0.3196, 0.1943, 0.6825, 0.8886, 0.645, 0.8955, 0.6475, 0.8454, 0.6847, 0.8377, 0.2553, 0.1767, 0.2341, 0.1571, 0.2639, 0.1606, 0.2956, 0.1718, 0.2696, 0.8501, 0.2364, 0.8353, 0.2353, 0.8098, 0.2706, 0.8216, 0.6237, 0.2628, 0.6518, 0.2448, 0.6739, 0.31, 0.6406, 0.308, 0.7139, 0.894, 0.6825, 0.8886, 0.6847, 0.8377, 0.7164, 0.8432, 0.5911, 0.27, 0.6237, 0.2628, 0.6406, 0.308, 0.61, 0.2947, 0.2364, 0.8353, 0.2076, 0.8341, 0.208, 0.8068, 0.2353, 0.8098, 0.9044, 0.9369, 0.8735, 0.943, 0.8718, 0.9225, 0.9029, 0.9152, 0.61, 0.2947, 0.6406, 0.308, 0.6297, 0.3467, 0.6117, 0.3186, 0.7164, 0.8432, 0.6847, 0.8377, 0.6846, 0.7803, 0.7164, 0.7841, 0.6406, 0.308, 0.6739, 0.31, 0.6564, 0.3669, 0.6297, 0.3467, 0.9423, 0.9416, 0.9044, 0.9369, 0.9029, 0.9152, 0.9404, 0.921, 0.2956, 0.1718, 0.2639, 0.1606, 0.2809, 0.1536, 0.3119, 0.152, 0.6847, 0.8377, 0.6475, 0.8454, 0.6476, 0.786, 0.6846, 0.7803, 0.3196, 0.1943, 0.2956, 0.1718, 0.3119, 0.152, 0.3422, 0.1644, 0.3422, 0.1644, 0.3119, 0.152, 0.3054, 0.1187, 0.3316, 0.118, 0.6846, 0.7803, 0.6476, 0.786, 0.6453, 0.7252, 0.6821, 0.7232, 0.3119, 0.152, 0.2809, 0.1536, 0.2847, 0.1331, 0.3054, 0.1187, 0.9404, 0.921, 0.9029, 0.9152, 0.9026, 0.884, 0.9396, 0.8884, 0.6297, 0.3467, 0.6564, 0.3669, 0.6048, 0.4097, 0.5933, 0.3784, 0.7164, 0.7841, 0.6846, 0.7803, 0.6821, 0.7232, 0.714, 0.724, 0.6117, 0.3186, 0.6297, 0.3467, 0.5933, 0.3784, 0.5935, 0.345, 0.9029, 0.9152, 0.8718, 0.9225, 0.8711, 0.8907, 0.9026, 0.884, 0.2694, 0.1544, 0.2601, 0.181, 0.2275, 0.1404, 0.2346, 0.114, 0.5935, 0.345, 0.5933, 0.3784, 0.5213, 0.3897, 0.5362, 0.3598, 0.7317, 0.7264, 0.7607, 0.7315, 0.7464, 0.8075, 0.7164, 0.8028, 0.5933, 0.3784, 0.6048, 0.4097, 0.5178, 0.4229, 0.5213, 0.3897, 0.9396, 0.8884, 0.9026, 0.884, 0.9057, 0.8462, 0.9424, 0.848, 0.3054, 0.1187, 0.2847, 0.1331, 0.2527, 0.09207, 0.2604, 0.07001, 0.7607, 0.7315, 0.7955, 0.7232, 0.7798, 0.7992, 0.7464, 0.8075, 0.3316, 0.118, 0.3054, 0.1187, 0.2604, 0.07001, 0.277, 0.05949, 0.277, 0.05949, 0.2604, 0.07001, 0.2063, 0.03913, 0.2104, 0.02176, 0.7464, 0.8075, 0.7798, 0.7992, 0.7794, 0.8758, 0.7472, 0.8826, 0.2604, 0.07001, 0.2527, 0.09207, 0.2121, 0.06477, 0.2063, 0.03913, 0.2527, 0.09207, 0.2346, 0.114, 0.1926, 0.08819, 0.2121, 0.06477, 0.5213, 0.3897, 0.5178, 0.4229, 0.4449, 0.3997, 0.4619, 0.3711, 0.7164, 0.8028, 0.7464, 0.8075, 0.7472, 0.8826, 0.7165, 0.8792, 0.5362, 0.3598, 0.5213, 0.3897, 0.4619, 0.3711, 0.4879, 0.3501, 0.2346, 0.114, 0.2275, 0.1404, 0.1868, 0.1137, 0.1926, 0.08819, 0.1926, 0.08819, 0.1868, 0.1137, 0.1319, 0.09406, 0.1373, 0.07061, 0.4879, 0.3501, 0.4619, 0.3711, 0.4054, 0.3197, 0.4387, 0.3176, 0.7165, 0.8792, 0.7472, 0.8826, 0.7646, 0.9689, 0.7334, 0.9686, 0.4619, 0.3711, 0.4449, 0.3997, 0.3749, 0.3331, 0.4054, 0.3197, 0.2121, 0.06477, 0.1926, 0.08819, 0.1373, 0.07061, 0.1568, 0.04407, 0.2063, 0.03913, 0.2121, 0.06477, 0.1568, 0.04407, 0.1344, 0.02066, 0.7472, 0.8826, 0.7794, 0.8758, 0.7959, 0.966, 0.7646, 0.9689, 0.2104, 0.02176, 0.2063, 0.03913, 0.1344, 0.02066, 0.1195, 0.0, 0.1195, 0.0, 0.1344, 0.02066, 0.06383, 0.03777, 0.03626, 0.02129, 0.9209, 0.375, 0.8839, 0.3813, 0.8782, 0.2945, 0.9156, 0.2877, 0.1344, 0.02066, 0.1568, 0.04407, 0.09362, 0.05287, 0.06383, 0.03777, 0.6316, 0.926, 0.5946, 0.9227, 0.5971, 0.8617, 0.6343, 0.8676, 0.4054, 0.3197, 0.3749, 0.3331, 0.3515, 0.2233, 0.3845, 0.2275, 0.9525, 0.3812, 0.9209, 0.375, 0.9156, 0.2877, 0.9469, 0.2938, 0.4387, 0.3176, 0.4054, 0.3197, 0.3845, 0.2275, 0.4142, 0.2427, 0.5946, 0.9227, 0.5628, 0.9264, 0.5655, 0.8675, 0.5971, 0.8617, 0.5971, 0.8617, 0.5655, 0.8675, 0.5652, 0.7961, 0.5966, 0.7894, 0.4142, 0.2427, 0.3845, 0.2275, 0.412, 0.1433, 0.4298, 0.1716, 0.9469, 0.2938, 0.9156, 0.2877, 0.9158, 0.1841, 0.9469, 0.1888, 0.3845, 0.2275, 0.3515, 0.2233, 0.3857, 0.1229, 0.412, 0.1433, 0.6343, 0.8676, 0.5971, 0.8617, 0.5966, 0.7894, 0.6341, 0.796, 0.06383, 0.03777, 0.09362, 0.05287, 0.06169, 0.08515, 0.03317, 0.08184, 0.9156, 0.2877, 0.8782, 0.2945, 0.8781, 0.1893, 0.9158, 0.1841, 0.03626, 0.02129, 0.06383, 0.03777, 0.03317, 0.08184, 0.0004164, 0.07488, 0.0004164, 0.07488, 0.03317, 0.08184, 0.04734, 0.1434, 0.02421, 0.1556, 0.9158, 0.1841, 0.8781, 0.1893, 0.8838, 0.08092, 0.9217, 0.08154, 0.03317, 0.08184, 0.06169, 0.08515, 0.05772, 0.129, 0.04734, 0.1434, 0.6341, 0.796, 0.5966, 0.7894, 0.5944, 0.7232, 0.6321, 0.7264, 0.412, 0.1433, 0.3857, 0.1229, 0.4791, 0.05028, 0.4811, 0.08362, 0.9469, 0.1888, 0.9158, 0.1841, 0.9217, 0.08154, 0.9527, 0.08178, 0.4298, 0.1716, 0.412, 0.1433, 0.4811, 0.08362, 0.4716, 0.1156, 0.5966, 0.7894, 0.5652, 0.7961, 0.5632, 0.7281, 0.5944, 0.7232, 0.8704, 0.8373, 0.8398, 0.8416, 0.8437, 0.8255, 0.8706, 0.8101, 0.4716, 0.1156, 0.4811, 0.08362, 0.4991, 0.08143, 0.4898, 0.1135, 0.002852, 0.2064, 0.0188, 0.1856, 0.04361, 0.1994, 0.01898, 0.2128, 0.4811, 0.08362, 0.4791, 0.05028, 0.4989, 0.04878, 0.4991, 0.08143, 0.9029, 0.8439, 0.8704, 0.8373, 0.8706, 0.8101, 0.9025, 0.8029, 0.9195, 0.8462, 0.9029, 0.8439, 0.9025, 0.8029, 0.9204, 0.8036, 0.0188, 0.1856, 0.02421, 0.1556, 0.06187, 0.1747, 0.04361, 0.1994, 0.02421, 0.1556, 0.04734, 0.1434, 0.083, 0.1671, 0.06187, 0.1747, 0.06187, 0.1747, 0.083, 0.1671, 0.1069, 0.1965, 0.08937, 0.2009, 0.04361, 0.1994, 0.06187, 0.1747, 0.08937, 0.2009, 0.06138, 0.2177, 0.06207, 0.7869, 0.09495, 0.7797, 0.09479, 0.7993, 0.06176, 0.8059, 0.9025, 0.8029, 0.8706, 0.8101, 0.8628, 0.7895, 0.8902, 0.7704, 0.4991, 0.08143, 0.4989, 0.04878, 0.5165, 0.04782, 0.5135, 0.07907, 0.01898, 0.2128, 0.04361, 0.1994, 0.06138, 0.2177, 0.03163, 0.2229, 0.4898, 0.1135, 0.4991, 0.08143, 0.5135, 0.07907, 0.5037, 0.111, 0.8706, 0.8101, 0.8437, 0.8255, 0.8422, 0.8133, 0.8628, 0.7895, 0.8628, 0.7895, 0.8422, 0.8133, 0.8288, 0.7892, 0.8419, 0.76, 0.5037, 0.111, 0.5135, 0.07907, 0.5407, 0.07679, 0.5301, 0.1084, 0.03163, 0.2229, 0.06138, 0.2177, 0.08045, 0.2566, 0.04894, 0.2536, 0.5135, 0.07907, 0.5165, 0.04782, 0.5475, 0.04732, 0.5407, 0.07679, 0.8902, 0.7704, 0.8628, 0.7895, 0.8419, 0.76, 0.8622, 0.7321, 0.06176, 0.8059, 0.09479, 0.7993, 0.09648, 0.8394, 0.06351, 0.846, 0.06138, 0.2177, 0.08937, 0.2009, 0.1145, 0.2485, 0.08045, 0.2566, 0.03098, 0.808, 0.06176, 0.8059, 0.06351, 0.846, 0.0314, 0.8443, 0.0314, 0.8443, 0.06351, 0.846, 0.05785, 0.8614, 0.02827, 0.8667, 0.08045, 0.2566, 0.1145, 0.2485, 0.1035, 0.2682, 0.08158, 0.2904, 0.06351, 0.846, 0.09648, 0.8394, 0.09081, 0.8544, 0.05785, 0.8614, 0.8622, 0.7321, 0.8419, 0.76, 0.825, 0.7372, 0.8558, 0.7257, 0.6803, 0.03225, 0.6742, 0.0, 0.7211, 0.00273, 0.7225, 0.03337, 0.04894, 0.2536, 0.08045, 0.2566, 0.08158, 0.2904, 0.05481, 0.301, 0.6744, 0.06482, 0.6803, 0.03225, 0.7225, 0.03337, 0.7141, 0.06517, 0.8419, 0.76, 0.8288, 0.7892, 0.8, 0.7557, 0.825, 0.7372, 0.825, 0.7372, 0.8, 0.7557, 0.7959, 0.6829, 0.8238, 0.6973, 0.4586, 0.7777, 0.492, 0.7796, 0.4895, 0.8547, 0.4567, 0.8508, 0.05481, 0.301, 0.08158, 0.2904, 0.1059, 0.3344, 0.1083, 0.3611, 0.492, 0.7796, 0.5235, 0.7731, 0.5209, 0.8468, 0.4895, 0.8547, 0.8558, 0.7257, 0.825, 0.7372, 0.8238, 0.6973, 0.8476, 0.724, 0.05785, 0.8614, 0.09081, 0.8544, 0.08266, 0.874, 0.05134, 0.8856, 0.00215, 0.8128, 0.01506, 0.7797, 0.01512, 0.8203, 0.005353, 0.8472, 0.02827, 0.8667, 0.05785, 0.8614, 0.05134, 0.8856, 0.02835, 0.9073, 0.08941, 0.3045, 0.1109, 0.2837, 0.1596, 0.2986, 0.1453, 0.3165, 0.1059, 0.3344, 0.08941, 0.3045, 0.1453, 0.3165, 0.1632, 0.3365, 0.1109, 0.2837, 0.1235, 0.2673, 0.1693, 0.2857, 0.1596, 0.2986, 0.8476, 0.724, 0.8238, 0.6973, 0.8682, 0.6499, 0.8811, 0.674, 0.4895, 0.8547, 0.5209, 0.8468, 0.5235, 0.9038, 0.5005, 0.908, 0.1083, 0.3611, 0.1059, 0.3344, 0.1632, 0.3365, 0.1705, 0.3562, 0.4567, 0.8508, 0.4895, 0.8547, 0.5005, 0.908, 0.4763, 0.9043, 0.8238, 0.6973, 0.7959, 0.6829, 0.8502, 0.6344, 0.8682, 0.6499, 0.8682, 0.6499, 0.8502, 0.6344, 0.866, 0.6218, 0.888, 0.6296, 0.298, 0.8068, 0.2957, 0.8316, 0.2803, 0.8373, 0.2835, 0.8127, 0.1705, 0.3562, 0.1632, 0.3365, 0.1834, 0.3324, 0.182, 0.3519, 0.2957, 0.8316, 0.298, 0.8548, 0.2786, 0.8597, 0.2803, 0.8373, 0.8811, 0.674, 0.8682, 0.6499, 0.888, 0.6296, 0.9078, 0.6466, 0.7279, 0.02406, 0.7225, 0.0, 0.7474, 0.004504, 0.7544, 0.02817, 0.1632, 0.3365, 0.1453, 0.3165, 0.1745, 0.3093, 0.1834, 0.3324, 0.7226, 0.04734, 0.7279, 0.02406, 0.7544, 0.02817, 0.7524, 0.05058, 0.1745, 0.3093, 0.1912, 0.2952, 0.234, 0.3059, 0.2168, 0.3148, 0.1834, 0.3324, 0.1745, 0.3093, 0.2168, 0.3148, 0.2122, 0.337, 0.1912, 0.2952, 0.2003, 0.2834, 0.2417, 0.2952, 0.234, 0.3059, 0.9078, 0.6466, 0.888, 0.6296, 0.9016, 0.5997, 0.926, 0.6039, 0.3212, 0.8152, 0.3457, 0.8146, 0.3489, 0.8345, 0.324, 0.8355, 0.182, 0.3519, 0.1834, 0.3324, 0.2122, 0.337, 0.1998, 0.3523, 0.298, 0.8068, 0.3212, 0.8152, 0.324, 0.8355, 0.3003, 0.828, 0.888, 0.6296, 0.866, 0.6218, 0.879, 0.6034, 0.9016, 0.5997, 0.9016, 0.5997, 0.879, 0.6034, 0.8952, 0.549, 0.9128, 0.5392, 0.3003, 0.828, 0.324, 0.8355, 0.3197, 0.893, 0.2989, 0.8866, 0.1998, 0.3523, 0.2122, 0.337, 0.2669, 0.3672, 0.2509, 0.3761, 0.324, 0.8355, 0.3489, 0.8345, 0.341, 0.8932, 0.3197, 0.893, 0.926, 0.6039, 0.9016, 0.5997, 0.9128, 0.5392, 0.9337, 0.5347, 0.9384, 0.6056, 0.926, 0.6039, 0.9337, 0.5347, 0.9453, 0.5352, 0.2122, 0.337, 0.2168, 0.3148, 0.2786, 0.351, 0.2669, 0.3672, 0.2168, 0.3148, 0.234, 0.3059, 0.2924, 0.3459, 0.2786, 0.351, 0.2786, 0.351, 0.2924, 0.3459, 0.3461, 0.42, 0.3391, 0.4215, 0.2669, 0.3672, 0.2786, 0.351, 0.3391, 0.4215, 0.3217, 0.4261, 0.9647, 0.429, 0.9857, 0.4229, 0.9787, 0.4737, 0.9619, 0.4782, 0.9337, 0.5347, 0.9128, 0.5392, 0.898, 0.47, 0.9089, 0.4559, 0.3197, 0.893, 0.341, 0.8932, 0.3296, 0.9646, 0.3143, 0.961, 0.2509, 0.3761, 0.2669, 0.3672, 0.3217, 0.4261, 0.3054, 0.4249, 0.2989, 0.8866, 0.3197, 0.893, 0.3143, 0.961, 0.298, 0.9552, 0.9128, 0.5392, 0.8952, 0.549, 0.8909, 0.4849, 0.898, 0.47, 0.898, 0.47, 0.8909, 0.4849, 0.8638, 0.4573, 0.8638, 0.4411, 0.5235, 0.7731, 0.5397, 0.7789, 0.5397, 0.822, 0.5236, 0.817, 0.3054, 0.4249, 0.3217, 0.4261, 0.3327, 0.4806, 0.3182, 0.4734, 0.5397, 0.7789, 0.5566, 0.7784, 0.5566, 0.8211, 0.5397, 0.822, 0.9089, 0.4559, 0.898, 0.47, 0.8638, 0.4411, 0.8669, 0.4229, 0.9619, 0.4782, 0.9787, 0.4737, 0.9858, 0.5311, 0.9696, 0.536, 0.3217, 0.4261, 0.3391, 0.4215, 0.3515, 0.4837, 0.3327, 0.4806, 0.9453, 0.4786, 0.9619, 0.4782, 0.9696, 0.536, 0.9527, 0.5346, 0.9527, 0.5346, 0.9696, 0.536, 0.9783, 0.6082, 0.9708, 0.6075, 0.3327, 0.4806, 0.3515, 0.4837, 0.3232, 0.5448, 0.3157, 0.5405, 0.9696, 0.536, 0.9858, 0.5311, 0.9853, 0.6056, 0.9783, 0.6082, 0.8669, 0.4229, 0.8638, 0.4411, 0.8198, 0.4319, 0.8177, 0.4236, 0.5397, 0.822, 0.5566, 0.8211, 0.5404, 0.8865, 0.5331, 0.8865, 0.3182, 0.4734, 0.3327, 0.4806, 0.3157, 0.5405, 0.3111, 0.5355, 0.5236, 0.817, 0.5397, 0.822, 0.5331, 0.8865, 0.5258, 0.8843, 0.8638, 0.4411, 0.8638, 0.4573, 0.8227, 0.4384, 0.8198, 0.4319, 0.8198, 0.4319, 0.8227, 0.4384, 0.7967, 0.4419, 0.5258, 0.8843, 0.5331, 0.8865, 0.5279, 0.9265, 0.3111, 0.5355, 0.3157, 0.5405, 0.2893, 0.5668, 0.5331, 0.8865, 0.5404, 0.8865, 0.5279, 0.9265, 0.8177, 0.4236, 0.8198, 0.4319, 0.7967, 0.4419, 0.9783, 0.6082, 0.9853, 0.6056, 0.9789, 0.6431, 0.3157, 0.5405, 0.3232, 0.5448, 0.2893, 0.5668, 0.9708, 0.6075, 0.9783, 0.6082, 0.9789, 0.6431, 0.3502, 0.5861, 0.3502, 0.5669, 0.3504, 0.5668, 0.3504, 0.5861, 0.3513, 0.6357, 0.3505, 0.5668, 0.3506, 0.5668, 0.3515, 0.6357, 0.3504, 0.6461, 0.3513, 0.6357, 0.3515, 0.6357, 0.3506, 0.6461, 0.3492, 0.5668, 0.3491, 0.6404, 0.3489, 0.6404, 0.349, 0.5668, 0.8418, 0.06618, 0.8219, 0.05819, 0.8231, 0.0002006, 0.8417, 0.002355, 0.9429, 0.9344, 0.9424, 0.8925, 0.9488, 0.8877, 0.9489, 0.8951, 0.9624, 0.933, 0.9429, 0.9344, 0.9489, 0.8951, 0.9524, 0.8949, 0.9424, 0.8925, 0.958, 0.8751, 0.9516, 0.8846, 0.9488, 0.8877, 0.958, 0.8751, 0.9624, 0.933, 0.9524, 0.8949, 0.9516, 0.8846, 0.8717, 0.07664, 0.8596, 0.07449, 0.8646, 0.05293, 0.8701, 0.05082, 0.8636, 0.03816, 0.8596, 0.03793, 0.8625, 0.01218, 0.8641, 0.01347, 0.6417, 0.7256, 0.645, 0.7232, 0.6449, 0.7461, 0.6436, 0.7477, 0.8736, 0.03836, 0.8636, 0.03816, 0.8641, 0.01347, 0.8681, 0.01604, 0.8681, 0.01604, 0.8641, 0.01347, 0.8735, 0.0002006, 0.6436, 0.7477, 0.6449, 0.7461, 0.6438, 0.7607, 0.8641, 0.01347, 0.8625, 0.01218, 0.8735, 0.0002006, 0.8701, 0.05082, 0.8646, 0.05293, 0.8596, 0.03836, 0.8423, 0.04206, 0.8418, 0.0002006, 0.85, 0.04336, 0.8501, 0.05023, 0.8418, 0.0002006, 0.8596, 0.0009287, 0.8529, 0.04348, 0.85, 0.04336, 0.8596, 0.0009287, 0.8594, 0.05893, 0.8529, 0.053, 0.8529, 0.04348, 0.4236, 0.7783, 0.4108, 0.7973, 0.416, 0.7852, 0.4181, 0.7821, 0.4181, 0.7821, 0.416, 0.7852, 0.3931, 0.7746, 0.3925, 0.7731, 0.8828, 0.07452, 0.8722, 0.07836, 0.8717, 0.05121, 0.8759, 0.05411, 0.6372, 0.7591, 0.6343, 0.7571, 0.6356, 0.7357, 0.6369, 0.7366, 0.416, 0.7852, 0.4115, 0.7932, 0.3948, 0.7783, 0.3931, 0.7746, 0.3931, 0.7746, 0.3948, 0.7783, 0.3776, 0.7774, 0.6369, 0.7366, 0.6356, 0.7357, 0.6371, 0.7232, 0.8759, 0.05411, 0.8717, 0.05121, 0.8806, 0.03836, 0.3925, 0.7731, 0.3931, 0.7746, 0.3776, 0.7774])
me_cube.materials.append(mat_material)
me_cube.use_remesh_preserve_volume = False
me_cube.use_remesh_preserve_attributes = False
me_cube.use_mirror_vertex_groups = False
me_cube.update()

# ---- objects
ob_sun = bpy.data.objects.new('Sun', light_sun)
ob_cube = bpy.data.objects.new('Cube', me_cube)
ob_lamp = bpy.data.objects.new('Lamp', light_lamp)
ob_camera = bpy.data.objects.new('Camera', cam_camera)

# ---- transforms, parenting, visibility, modifiers, constraints
ob_sun.location = (-2.318, -3.601, 0.3502)
ob_sun.lineart.crease_threshold = 0.0
ob_cube.location = (0.0, 0.0, 7.049)
ob_cube.lock_rotations_4d = False
ob_cube.empty_display_type = 'ARROWS'
ob_cube.lineart.crease_threshold = 0.0
ob_lamp.location = (4.076, 1.005, 5.904)
ob_lamp.rotation_euler = (0.6503, 0.05522, 1.866)
ob_lamp.lock_rotations_4d = False
ob_lamp.empty_display_type = 'ARROWS'
ob_lamp.color = (0.0, 0.0, 0.0, 0.0)
ob_lamp.lineart.crease_threshold = 0.0
ob_camera.location = (13.8, -11.41, 12.27)
ob_camera.rotation_euler = (1.109, 0.01082, 0.8149)
ob_camera.lock_rotations_4d = False
ob_camera.empty_display_type = 'ARROWS'
ob_camera.color = (0.0, 0.0, 0.0, 0.0)
ob_camera.display_type = 'WIRE'
ob_camera.lineart.crease_threshold = 0.0

# ---- collection membership
col_collection_1.objects.link(ob_sun)
col_collection_1.objects.link(ob_cube)
col_collection_1.objects.link(ob_lamp)
col_collection_1.objects.link(ob_camera)

# ---- scene / render settings (as saved in the file)
scene.camera = ob_camera
scene.frame_start = 1; scene.frame_end = 250; scene.frame_set(1)
scene.render.engine = 'BLENDER_EEVEE_NEXT'
scene.render.image_settings.color_mode = 'RGB'
scene.render.image_settings.compression = 90
scene.render.resolution_percentage = 50
scene.render.dither_intensity = 0.0
scene.render.bake_margin = 2
scene.render.bake_bias = 0.0
scene.cycles.use_denoising = False
scene.cycles.samples = 10
scene.cycles.sampling_pattern = 'TABULATED_SOBOL'
scene.cycles.light_sampling_threshold = 0.0
scene.cycles.use_adaptive_sampling = False
scene.cycles.use_light_tree = False
scene.cycles.blur_glossy = 0.0
scene.cycles.volume_bounces = 1
scene.cycles.pixel_filter_type = 'GAUSSIAN'
scene.cycles.sample_clamp_indirect = 0.0
scene.view_settings.view_transform = 'Standard'
bpy.context.view_layer.update()
